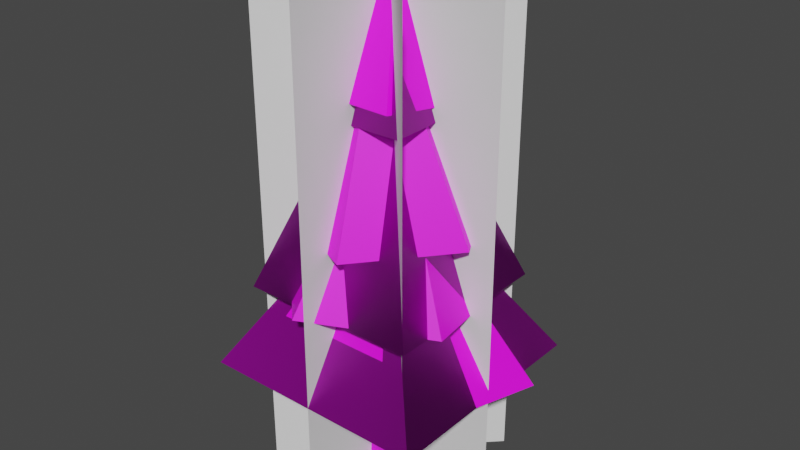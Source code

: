 # Source: TreeMedium.blend  (saved by Blender 3.1.7; exported with 4.5.12 LTS)
import bpy
from mathutils import Matrix  # noqa: F401  (used for matrix-valued properties, if any)

bpy.ops.wm.read_factory_settings(use_empty=True)
scene = bpy.context.scene
scene.name = 'Scene'

# ---- collections
col_collection = bpy.data.collections.new('Collection'); scene.collection.children.link(col_collection)

# ---- images (referenced by path relative to the original .blend; pixels are not part of the script)
import os
ASSET_DIR = os.environ.get("B2B_ASSET_DIR", "")  # directory of the original .blend (textures are referenced by path, not embedded)
HERE = os.path.dirname(os.path.abspath(__file__))  # packed textures are extracted next to this script under _unpacked/

def load_image(name, relpath, width, height, colorspace="sRGB"):
    """Load a texture the original file referenced (path relative to the .blend, or extracted next to this script)."""
    p = next((c for c in (os.path.join(HERE, relpath), os.path.join(ASSET_DIR, relpath)) if relpath and os.path.exists(c)), "")
    if p:
        img = bpy.data.images.load(p, check_existing=True)
        img.name = name
    else:  # same state as the original file: an image datablock whose file is absent (Cycles renders it pink)
        img = bpy.data.images.new(name, width, height)
        img.source = "FILE"
        img.filepath = "//" + (relpath or name)
    img.colorspace_settings.name = colorspace
    return img
img_treemedium_hd = load_image('TreeMedium_HD', 'TreeMedium_HD.png', 1024, 1024, 'sRGB')
img_treemedium_low = load_image('TreeMedium_Low', 'TreeMedium_Low.png', 1024, 1024, 'sRGB')

# ---- materials (node trees are filled in below, after node groups)
mat_material_001 = bpy.data.materials.new('Material.001')
mat_material_001.use_transparent_shadow = False
mat_material_002 = bpy.data.materials.new('Material.002')
mat_material_002.use_transparent_shadow = False

# ---- material node trees
mat_material_001.use_nodes = True; mat_material_001.node_tree.nodes.clear()
_N = mat_material_001.node_tree.nodes; _L = mat_material_001.node_tree.links
n0 = _N.new('ShaderNodeBsdfPrincipled'); n0.name = 'Principled BSDF'; n0.location = (10, 300)
n0.distribution = 'GGX'
n0.subsurface_method = 'RANDOM_WALK_SKIN'
n0.inputs[3].default_value = 1.45
n0.inputs[27].default_value = (0.0, 0.0, 0.0, 1.0)
n0.inputs[28].default_value = 1.0
n1 = _N.new('ShaderNodeOutputMaterial'); n1.name = 'Material Output'; n1.location = (300, 300)
n2 = _N.new('ShaderNodeTexImage'); n2.name = 'Image Texture'; n2.location = (-280, 280)
n2.image = img_treemedium_hd
_L.new(n0.outputs[0], n1.inputs[0])
_L.new(n2.outputs[0], n0.inputs[0])
n1.is_active_output = True
mat_material_002.use_nodes = True; mat_material_002.node_tree.nodes.clear()
_N = mat_material_002.node_tree.nodes; _L = mat_material_002.node_tree.links
n0 = _N.new('ShaderNodeBsdfPrincipled'); n0.name = 'Principled BSDF'; n0.location = (10, 300)
n0.distribution = 'GGX'
n0.subsurface_method = 'RANDOM_WALK_SKIN'
n0.inputs[3].default_value = 1.45
n0.inputs[27].default_value = (0.0, 0.0, 0.0, 1.0)
n0.inputs[28].default_value = 1.0
n1 = _N.new('ShaderNodeOutputMaterial'); n1.name = 'Material Output'; n1.location = (300, 300)
n2 = _N.new('ShaderNodeTexImage'); n2.name = 'Image Texture'; n2.location = (-280, 280)
n2.image = img_treemedium_low
_L.new(n0.outputs[0], n1.inputs[0])
_L.new(n2.outputs[0], n0.inputs[0])
n1.is_active_output = True

# ---- world
world_world = bpy.data.worlds.new('World'); scene.world = world_world
world_world.use_nodes = True; world_world.node_tree.nodes.clear()
_N = world_world.node_tree.nodes; _L = world_world.node_tree.links
n0 = _N.new('ShaderNodeOutputWorld'); n0.name = 'World Output'; n0.location = (300, 300)
n1 = _N.new('ShaderNodeBackground'); n1.name = 'Background'; n1.location = (10, 300)
n1.inputs[0].default_value = (0.05088, 0.05088, 0.05088, 1.0)
_L.new(n1.outputs[0], n0.inputs[0])
n0.is_active_output = True
world_world.color = (0.05088, 0.05088, 0.05088)
world_world.use_sun_shadow = False
world_world.sun_shadow_jitter_overblur = 0.0

# ---- meshes
me_cylinder = bpy.data.meshes.new('Cylinder')
me_cylinder.from_pydata([(0.0, 1.0, -1.0), (-1.283e-08, 0.5181, 4.078), (0.9511, 0.309, -1.0), (0.4927, 0.1601, 4.078), (0.5878, -0.809, -1.0), (0.3045, -0.4191, 4.078), (-0.5878, -0.809, -1.0), (-0.3045, -0.4191, 4.078), (-0.9511, 0.309, -1.0), (-0.4927, 0.1601, 4.078), (-1.431e-07, 1.192e-07, 6.678), (-0.4396, -2.835, 3.995), (2.541, -1.31, 3.92), (2.01, 1.993, 3.758), (-1.299, 2.509, 3.733), (-2.813, -0.4746, 3.879), (-1.462e-07, 0.1171, 8.592), (0.4831, -2.334, 5.504), (2.421, -0.2379, 5.607), (1.024, 2.254, 5.662), (-1.777, 1.698, 5.592), (-2.111, -1.138, 5.495), (-0.04039, -0.2421, 10.71), (-0.6968, -1.377, 8.768), (0.9557, -1.229, 8.656), (1.318, 0.3885, 8.512), (-0.1107, 1.239, 8.536), (-1.356, 0.148, 8.695), (0.1767, -0.01469, 11.62), (3.415, 1.11, 1.865), (6.177e-08, 3.591, 1.865), (2.111, -2.905, 1.865), (-2.111, -2.905, 1.865), (-3.415, 1.11, 1.865)], [], [(0, 1, 3, 2), (2, 3, 5, 4), (4, 5, 7, 6), (3, 1, 9, 7, 5), (6, 7, 9, 8), (8, 9, 1, 0), (12, 13, 16), (33, 32, 10), (31, 29, 10), (30, 33, 10), (32, 31, 10), (29, 30, 10), (15, 11, 16), (14, 15, 16), (11, 12, 16), (13, 14, 16), (18, 19, 22), (21, 17, 22), (20, 21, 22), (17, 18, 22), (19, 20, 22), (24, 25, 28), (27, 23, 28), (26, 27, 28), (23, 24, 28), (25, 26, 28)])
me_cylinder.polygons.foreach_set('use_smooth', [True] * 26)
_k = set([(0, 1), (1, 3), (1, 9), (2, 3), (3, 5), (4, 5), (5, 7), (6, 7), (7, 9), (8, 9), (10, 29), (10, 30), (10, 31), (10, 32), (10, 33), (11, 16), (12, 16), (13, 16), (14, 16), (15, 16), (17, 22), (18, 22), (19, 22), (20, 22), (21, 22), (23, 28), (24, 28), (25, 28), (26, 28), (27, 28)])
me_cylinder.attributes.new('sharp_edge', 'BOOLEAN', 'EDGE').data.foreach_set('value', [ (min(e.vertices), max(e.vertices)) in _k for e in me_cylinder.edges])
_uv = me_cylinder.uv_layers.new(name='UVMap')
_uv.uv.foreach_set('vector', [0.2508, 0.6638, 0.2508, 0.902, 0.2216, 0.9019, 0.1944, 0.6635, 0.1944, 0.6635, 0.2216, 0.9019, 0.2073, 0.9123, 0.1668, 0.6836, 0.8819, 0.7914, 0.8977, 0.5534, 0.9276, 0.5534, 0.9395, 0.7914, 0.4174, 0.5751, 0.4458, 0.5843, 0.4458, 0.6141, 0.4174, 0.6233, 0.3999, 0.5992, 0.8173, 0.7928, 0.8254, 0.5534, 0.8552, 0.5534, 0.8747, 0.7928, 0.887, 0.2775, 0.872, 0.5156, 0.8422, 0.5156, 0.8294, 0.2775, 0.2628, 0.135, 0.3642, 0.03352, 0.4927, 0.2703, 0.6696, 0.5483, 0.4635, 0.5483, 0.5706, 0.2775, 0.003631, 0.1842, 0.06781, 0.07988, 0.2556, 0.2967, 0.2103, 0.5757, 0.003631, 0.5757, 0.1063, 0.304, 0.2628, 0.3503, 0.4563, 0.2775, 0.4563, 0.5678, 0.06781, 0.07988, 0.2556, 0.003631, 0.2556, 0.2967, 0.8016, 0.2816, 0.6632, 0.2441, 0.8016, 0.01603, 0.635, 0.3536, 0.7803, 0.3132, 0.7803, 0.5818, 0.6498, 0.2591, 0.5, 0.2591, 0.5845, 0.003631, 0.3642, 0.03352, 0.4927, 0.003631, 0.4927, 0.2703, 0.7837, 0.9517, 0.6505, 0.9203, 0.7837, 0.6743, 0.663, 0.828, 0.5383, 0.8017, 0.663, 0.5556, 0.2628, 0.6056, 0.3926, 0.5751, 0.3926, 0.853, 0.5383, 0.8017, 0.4635, 0.7262, 0.663, 0.5556, 0.003631, 0.6134, 0.1285, 0.5829, 0.1285, 0.8629, 0.8492, 0.1477, 0.8832, 0.103, 0.9596, 0.2473, 0.5413, 0.9964, 0.4635, 0.9757, 0.5413, 0.8352, 0.9603, 0.9623, 0.8819, 0.9403, 0.9603, 0.7986, 0.9731, 0.4379, 0.8943, 0.4184, 0.9731, 0.2775, 0.8832, 0.103, 0.9596, 0.08579, 0.9596, 0.2473])
me_cylinder.materials.append(mat_material_001)
me_cylinder.use_remesh_fix_poles = True
me_cylinder.use_remesh_preserve_attributes = False
me_cylinder.update()
me_cylinder.normals_split_custom_set([tuple(v) for v in zip(*[iter([0.5861, 0.8066, 0.07656, 0.5861, 0.8066, 0.07656, 0.5861, 0.8066, 0.07656, 0.5861, 0.8066, 0.07656, 0.9483, -0.3081, 0.07656, 0.9483, -0.3081, 0.07656, 0.9483, -0.3081, 0.07656, 0.9483, -0.3081, 0.07656, -1.049e-07, -0.9971, 0.07656, -1.049e-07, -0.9971, 0.07656, -1.049e-07, -0.9971, 0.07656, -1.049e-07, -0.9971, 0.07656, 3.809e-07, 0.0, 1.0, 3.809e-07, 0.0, 1.0, 3.809e-07, 0.0, 1.0, 3.809e-07, 0.0, 1.0, 3.809e-07, 0.0, 1.0, -0.9483, -0.3081, 0.07656, -0.9483, -0.3081, 0.07656, -0.9483, -0.3081, 0.07656, -0.9483, -0.3081, 0.07656, -0.5861, 0.8066, 0.07656, -0.5861, 0.8066, 0.07656, -0.5861, 0.8066, 0.07656, -0.5861, 0.8066, 0.07656, 0.8867, 0.1638, 0.4324, 0.8867, 0.1638, 0.4324, 0.8867, 0.1638, 0.4324, -0.8143, -0.2646, 0.5167, -0.8143, -0.2646, 0.5167, -0.8143, -0.2646, 0.5167, 0.8143, -0.2646, 0.5167, 0.8143, -0.2646, 0.5167, 0.8143, -0.2646, 0.5167, -0.5032, 0.6926, 0.5167, -0.5032, 0.6926, 0.5167, -0.5032, 0.6926, 0.5167, -8.037e-08, -0.8562, 0.5167, -8.037e-08, -0.8562, 0.5167, -8.037e-08, -0.8562, 0.5167, 0.5032, 0.6926, 0.5167, 0.5032, 0.6926, 0.5167, 0.5032, 0.6926, 0.5167, -0.6378, -0.6189, 0.4585, -0.6378, -0.6189, 0.4585, -0.6378, -0.6189, 0.4585, -0.7993, 0.4263, 0.4236, -0.7993, 0.4263, 0.4236, -0.7993, 0.4263, 0.4236, 0.4127, -0.7839, 0.464, 0.4127, -0.7839, 0.464, 0.4127, -0.7839, 0.464, 0.1377, 0.9027, 0.4076, 0.1377, 0.9027, 0.4076, 0.1377, 0.9027, 0.4076, 0.807, 0.4437, 0.3897, 0.807, 0.4437, 0.3897, 0.807, 0.4437, 0.3897, -0.3994, -0.8638, 0.3071, -0.3994, -0.8638, 0.3071, -0.3994, -0.8638, 0.3071, -0.9306, 0.09766, 0.3528, -0.9306, 0.09766, 0.3528, -0.9306, 0.09766, 0.3528, 0.685, -0.6495, 0.33, 0.685, -0.6495, 0.33, 0.685, -0.6495, 0.33, -0.1878, 0.8956, 0.4033, -0.1878, 0.8956, 0.4033, -0.1878, 0.8956, 0.4033, 0.9307, -0.1803, 0.3183, 0.9307, -0.1803, 0.3183, 0.9307, -0.1803, 0.3183, -0.8399, -0.3426, 0.4209, -0.8399, -0.3426, 0.4209, -0.8399, -0.3426, 0.4209, -0.5917, 0.726, 0.3503, -0.5917, 0.726, 0.3503, -0.5917, 0.726, 0.3503, 0.1092, -0.9095, 0.401, 0.1092, -0.9095, 0.401, 0.1092, -0.9095, 0.401, 0.4936, 0.8207, 0.2877, 0.4936, 0.8207, 0.2877, 0.4936, 0.8207, 0.2877])] * 3)])
me_cylinder_014 = bpy.data.meshes.new('Cylinder.014')
me_cylinder_014.from_pydata([(0.0, -2.905, 11.62), (0.0, -2.905, -1.0), (0.0, 2.905, 11.62), (0.0, 2.905, -1.0), (-2.054, 2.054, 11.62), (-2.054, 2.054, -1.0), (2.054, -2.054, 11.62), (2.054, -2.054, -1.0), (-2.054, -2.054, 11.62), (-2.054, -2.054, -1.0), (2.054, 2.054, 11.62), (2.054, 2.054, -1.0), (-2.905, -2.146e-06, 11.62), (-2.905, 0.0, -1.0), (2.905, -1.907e-06, 11.62), (2.905, 4.768e-07, -1.0)], [], [(0, 1, 3, 2), (4, 5, 7, 6), (8, 9, 11, 10), (12, 13, 15, 14)])
me_cylinder_014.polygons.foreach_set('use_smooth', [True] * 4)
_uv = me_cylinder_014.uv_layers.new(name='UVMap')
_uv.uv.foreach_set('vector', [0.0, 0.0, 1.0, 0.0, 1.0, 1.0, 0.0, 1.0, 0.0, 0.0, 1.0, 0.0, 1.0, 1.0, 0.0, 1.0, 0.0, 0.0, 1.0, 0.0, 1.0, 1.0, 0.0, 1.0, 0.0, 0.0, 1.0, 0.0, 1.0, 1.0, 0.0, 1.0])
me_cylinder_014.use_remesh_fix_poles = True
me_cylinder_014.use_remesh_preserve_attributes = False
me_cylinder_014.update()
me_cylinder_014.normals_split_custom_set([tuple(v) for v in zip(*[iter([1.0, 0.0, 0.0, 1.0, 0.0, 0.0, 1.0, 0.0, 0.0, 1.0, 0.0, 0.0, -0.7071, -0.7071, -1.336e-07, -0.7071, -0.7071, -1.336e-07, -0.7071, -0.7071, -1.336e-07, -0.7071, -0.7071, -1.336e-07, 0.7071, -0.7071, -1.336e-07, 0.7071, -0.7071, -1.336e-07, 0.7071, -0.7071, -1.336e-07, 0.7071, -0.7071, -1.336e-07, 6.155e-08, -1.0, -1.795e-07, 6.155e-08, -1.0, -1.795e-07, 6.155e-08, -1.0, -1.795e-07, 6.155e-08, -1.0, -1.795e-07])] * 3)])
me_cylinder_001 = bpy.data.meshes.new('Cylinder.001')
me_cylinder_001.from_pydata([(-0.7161, -0.6092, -1.0), (-0.7161, 0.6092, -1.0), (0.7161, -0.6092, -1.0), (0.7161, 0.6092, -1.0), (6.011e-08, -9.171e-07, 10.26), (-2.909, 2.909, 1.647), (2.909, -2.909, 1.647), (-2.909, -2.909, 1.647), (2.909, 2.909, 1.647), (9.89e-09, -1.193e-06, 5.887), (-2.268, 2.268, 3.463), (2.268, -2.268, 3.463), (-2.268, -2.268, 3.463), (2.268, 2.268, 3.463), (9.89e-09, -1.696e-06, 8.907), (-1.264, 1.264, 7.254), (1.264, -1.264, 7.254), (-1.264, -1.264, 7.254), (1.264, 1.264, 7.254), (9.89e-09, -1.909e-06, 10.26)], [], [(1, 4, 3), (3, 4, 2), (2, 4, 0), (0, 4, 1), (8, 5, 9), (7, 6, 9), (6, 8, 9), (5, 7, 9), (13, 10, 14), (12, 11, 14), (11, 13, 14), (10, 12, 14), (18, 15, 19), (17, 16, 19), (16, 18, 19), (15, 17, 19)])
me_cylinder_001.polygons.foreach_set('use_smooth', [True] * 16)
_k = set([(0, 4), (1, 4), (2, 4), (3, 4), (5, 9), (6, 9), (7, 9), (8, 9), (10, 14), (11, 14), (12, 14), (13, 14), (15, 19), (16, 19), (17, 19), (18, 19)])
me_cylinder_001.attributes.new('sharp_edge', 'BOOLEAN', 'EDGE').data.foreach_set('value', [ (min(e.vertices), max(e.vertices)) in _k for e in me_cylinder_001.edges])
_uv = me_cylinder_001.uv_layers.new(name='UVMap')
_uv.uv.foreach_set('vector', [0.9867, 0.9616, 0.01391, 0.9828, 0.9753, 0.8327, 0.9867, 0.9616, 0.01391, 0.9828, 0.9753, 0.8327, 0.9867, 0.9616, 0.01391, 0.9828, 0.9753, 0.8327, 0.9867, 0.9616, 0.01391, 0.9828, 0.9753, 0.8327, 0.9795, 0.8122, 0.3216, 0.4287, 0.9799, 0.0554, 0.9795, 0.8122, 0.3216, 0.4287, 0.9799, 0.0554, 0.9799, 0.0554, 0.9795, 0.8122, 0.3213, 0.4288, 0.9792, 0.8125, 0.3213, 0.4288, 0.9799, 0.0554, 0.01517, 0.9355, 0.135, 0.354, 0.8308, 0.8006, 0.01517, 0.9355, 0.135, 0.354, 0.8308, 0.8006, 0.01517, 0.9355, 0.135, 0.354, 0.8308, 0.8006, 0.01517, 0.9355, 0.135, 0.354, 0.8308, 0.8006, 0.2516, 0.3654, 0.1521, 0.04986, 0.6089, 0.07926, 0.2516, 0.3654, 0.1521, 0.04986, 0.6089, 0.07926, 0.2516, 0.3654, 0.1521, 0.04986, 0.6089, 0.07926, 0.2516, 0.3654, 0.1521, 0.04986, 0.6089, 0.07926])
me_cylinder_001.materials.append(mat_material_002)
me_cylinder_001.use_remesh_fix_poles = True
me_cylinder_001.use_remesh_preserve_attributes = False
me_cylinder_001.update()
me_cylinder_001.normals_split_custom_set([tuple(v) for v in zip(*[iter([1.414e-08, 0.9983, 0.05803, 7.458e-07, 1.0, 7.1e-06, 1.593e-07, 0.9983, 0.05803, 0.9977, 1.904e-07, 0.06814, 1.0, -3.476e-07, -2.169e-05, 0.9977, -3.853e-07, 0.06814, -1.414e-08, -0.9983, 0.05803, -7.33e-07, -1.0, 6.932e-06, -1.593e-07, -0.9983, 0.05803, -0.9977, -1.912e-07, 0.06814, -1.0, 7.758e-07, -2.169e-05, -0.9977, 3.83e-07, 0.06814, -0.06951, 0.7639, -0.6416, 0.06953, 0.7639, -0.6416, -9.269e-06, 0.7653, -0.6437, 0.06951, -0.7639, -0.6416, -0.06953, -0.7639, -0.6416, 9.239e-06, -0.7653, -0.6437, 0.7639, 0.06951, -0.6416, 0.7639, -0.06953, -0.6416, 0.7653, 9.358e-06, -0.6437, -0.7639, -0.06951, -0.6416, -0.7639, 0.06953, -0.6416, -0.7653, -9.149e-06, -0.6437, -0.0963, 0.661, -0.7442, 0.09634, 0.661, -0.7442, -3.141e-05, 0.6632, -0.7484, 0.0963, -0.661, -0.7442, -0.09634, -0.661, -0.7442, 3.138e-05, -0.6632, -0.7484, 0.661, 0.0963, -0.7442, 0.661, -0.09634, -0.7442, 0.6632, 3.147e-05, -0.7484, -0.661, -0.0963, -0.7442, -0.661, 0.09634, -0.7442, -0.6632, -3.132e-05, -0.7484, -0.1095, 0.6169, -0.7794, 0.1095, 0.6169, -0.7794, -3.222e-05, 0.6193, -0.7851, 0.1095, -0.6169, -0.7794, -0.1095, -0.6169, -0.7794, 3.219e-05, -0.6193, -0.7851, 0.6169, 0.1095, -0.7794, 0.6169, -0.1095, -0.7794, 0.6193, 3.222e-05, -0.7851, -0.6169, -0.1095, -0.7794, -0.6169, 0.1095, -0.7794, -0.6193, -3.207e-05, -0.7851])] * 3)])

# ---- objects
ob_treemedium_lod0 = bpy.data.objects.new('TreeMedium_LOD0', me_cylinder)
ob_treemedium_lod2 = bpy.data.objects.new('TreeMedium_LOD2', me_cylinder_014)
ob_treemedium_lod1 = bpy.data.objects.new('TreeMedium_LOD1', me_cylinder_001)

# ---- transforms, parenting, visibility, modifiers, constraints
ob_treemedium_lod0.location = (0.0, 0.0, 0.0)
ob_treemedium_lod0.rotation_euler = (-1.629e-07, 0.0, 0.0)
ob_treemedium_lod0.color = (0.8, 0.8, 0.8, 1.0)
ob_treemedium_lod2.location = (0.0, 0.0, 0.0)
ob_treemedium_lod2.rotation_euler = (-1.629e-07, 0.0, 0.0)
ob_treemedium_lod2.color = (0.8, 0.8, 0.8, 1.0)
ob_treemedium_lod1.location = (0.0, 0.0, 0.0)
ob_treemedium_lod1.rotation_euler = (-1.629e-07, 0.0, 0.0)
ob_treemedium_lod1.scale = (1.0, 1.0, 1.132)
ob_treemedium_lod1.color = (0.8, 0.8, 0.8, 1.0)

# ---- collection membership
col_collection.objects.link(ob_treemedium_lod0)
col_collection.objects.link(ob_treemedium_lod2)
col_collection.objects.link(ob_treemedium_lod1)

# ---- scene / render settings (as saved in the file)
scene.frame_start = 1; scene.frame_end = 250; scene.frame_set(1)
scene.render.engine = 'BLENDER_EEVEE_NEXT'
scene.cycles.sampling_pattern = 'TABULATED_SOBOL'
scene.cycles.use_light_tree = False
scene.view_settings.view_transform = 'Filmic'
bpy.context.view_layer.update()

# ---- added for rendering (the .blend has no active camera and no usable light): camera, sun
cam_auto = bpy.data.cameras.new('AutoCamera')
cam_auto.lens = 50.0
cam_auto.sensor_width = 36.0
cam_auto.clip_end = 1000.0
ob_auto_camera = bpy.data.objects.new('AutoCamera', cam_auto)
scene.collection.objects.link(ob_auto_camera)
ob_auto_camera.location = (14.6741, -17.2681, 16.9835)
ob_auto_camera.rotation_euler = (1.09748, -7.21219e-08, 0.694738)
scene.camera = ob_auto_camera
light_auto_sun = bpy.data.lights.new('AutoSun', 'SUN')
light_auto_sun.energy = 3.0
light_auto_sun.angle = 0.0523599
ob_auto_sun = bpy.data.objects.new('AutoSun', light_auto_sun)
scene.collection.objects.link(ob_auto_sun)
ob_auto_sun.rotation_euler = (0.872665, 0.174533, 0.523599)
bpy.context.view_layer.update()

